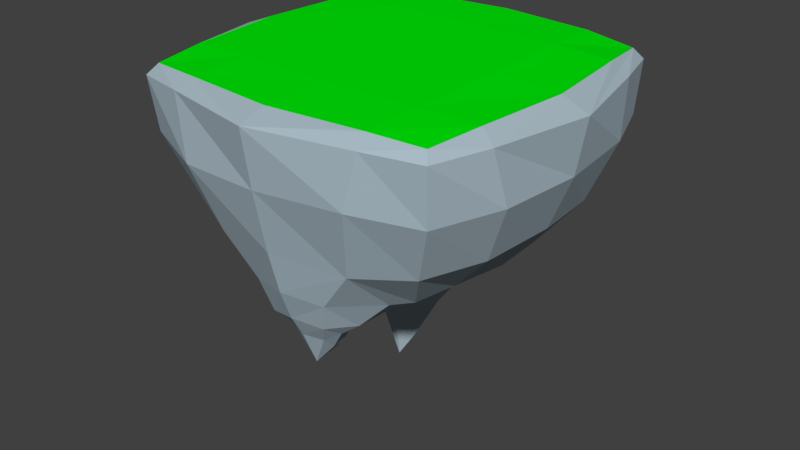 # Source: test_island.blend  (saved by Blender 2.78.0; exported with 4.5.12 LTS)
import bpy
from mathutils import Matrix  # noqa: F401  (used for matrix-valued properties, if any)

bpy.ops.wm.read_factory_settings(use_empty=True)
scene = bpy.context.scene
scene.name = 'Scene'

# ---- collections
col_collection_1 = bpy.data.collections.new('Collection 1'); scene.collection.children.link(col_collection_1)

# ---- materials (node trees are filled in below, after node groups)
mat_grass = bpy.data.materials.new('Grass')
mat_grass.alpha_threshold = 0.0
mat_grass.use_transparent_shadow = False
mat_grass.diffuse_color = (0.0, 0.8, 0.002484, 1.0)
mat_grass.roughness = 0.5
mat_grass.line_color = (0.0, 0.0, 0.0, 1.0)
mat_dirt = bpy.data.materials.new('Dirt')
mat_dirt.alpha_threshold = 0.0
mat_dirt.use_transparent_shadow = False
mat_dirt.diffuse_color = (0.4037, 0.506, 0.5705, 1.0)
mat_dirt.roughness = 0.5

# ---- material node trees

# ---- world
world_world = bpy.data.worlds.new('World'); scene.world = world_world
world_world.color = (0.05088, 0.05088, 0.05088)
world_world.use_sun_shadow = False
world_world.sun_shadow_jitter_overblur = 0.0
world_world.cycles.sampling_method = 'MANUAL'

# ---- meshes
me_cube = bpy.data.meshes.new('Cube')
me_cube.from_pydata([(1.671, 1.7, -2.577), (1.593, -1.588, -2.678), (-1.581, -1.555, -2.787), (-1.721, 1.736, -2.869), (2.514, 2.573, -0.07509), (2.543, -2.572, -0.03156), (-2.566, -2.54, -0.08322), (-2.558, 2.541, -0.0627), (2.095, 2.071, -1.826), (2.475, 2.492, -0.9297), (2.087, -2.137, -1.919), (2.481, -2.473, -0.9382), (-2.063, -2.031, -1.951), (-2.46, -2.475, -0.9373), (-2.077, 2.097, -2.051), (-2.46, 2.419, -1.027), (1.825, 0.9804, -2.702), (1.903, 0.02447, -2.674), (1.757, -0.9272, -2.648), (-1.846, -0.9728, -2.841), (-1.766, 0.1086, -3.076), (-1.816, 1.028, -3.167), (2.795, 1.643, -0.02673), (3.163, -0.01467, -0.02629), (2.841, -1.673, -0.01858), (-2.821, -1.637, -0.03708), (-3.14, 0.002038, -0.01824), (-2.831, 1.627, -0.008534), (-2.46, -1.162, -1.949), (-2.495, 0.01356, -2.07), (-2.432, 1.196, -2.073), (-2.933, -1.459, -0.9398), (-2.96, 0.02127, -1.012), (-2.84, 1.472, -0.925), (2.487, 1.205, -1.889), (2.607, 0.04352, -1.85), (2.492, -1.198, -1.879), (2.862, 1.422, -0.9198), (3.013, -0.0331, -0.9206), (2.911, -1.425, -0.9008), (0.8003, 1.698, -3.0), (-0.0854, 1.783, -3.85), (-0.9696, 1.719, -3.91), (1.227, -1.717, -2.802), (-0.031, -1.164, -3.604), (-1.212, -1.791, -2.804), (1.6, 2.82, -0.04024), (-0.02058, 3.13, 0.009092), (-1.639, 2.818, -0.01952), (1.669, -2.823, -0.003283), (0.0338, -3.173, 0.002974), (-1.635, -2.805, -0.01944), (1.448, 2.848, -0.9912), (0.04914, 2.987, -0.9591), (-1.422, 2.978, -0.9629), (1.121, 2.357, -1.956), (-0.03746, 2.512, -2.071), (-1.245, 2.448, -2.069), (1.148, -2.484, -2.073), (-0.01987, -2.773, -1.973), (-1.169, -2.533, -2.112), (1.476, -2.881, -0.8696), (0.05151, -3.043, -0.924), (-1.388, -2.905, -1.005), (-2.433, 2.423, 0.1147), (-0.01927, 2.697, 0.1839), (2.396, 2.437, 0.09993), (-2.694, 0.02602, 0.1533), (0.003747, 0.01516, 0.1913), (2.72, 0.002463, 0.1614), (-2.426, -2.411, 0.08763), (0.02836, -2.729, 0.149), (2.449, -2.45, 0.1177), (0.8862, 0.9359, -3.293), (-0.0129, 1.013, -4.465), (-0.8865, 1.001, -4.577), (0.8574, 0.06044, -3.357), (0.001951, 0.06575, -3.773), (-0.939, 0.08426, -3.855), (0.8723, -0.8503, -3.244), (-0.0775, -0.7845, -3.608), (-1.084, -1.023, -3.29), (-0.2948, 0.7407, -5.12), (-0.6474, 0.6884, -5.169), (-0.4145, 0.3783, -4.453), (-0.7424, 0.3851, -4.426), (0.2852, -1.858, -3.802), (0.02621, -1.961, -4.125), (-0.3477, -1.911, -3.753), (0.3182, -2.098, -3.565), (-0.03788, -2.166, -3.574), (-0.313, -2.044, -3.586), (0.2082, -1.609, -3.892), (-0.08078, -1.588, -3.962), (-0.314, -1.599, -3.902), (-0.07502, -1.399, -3.823), (-0.007224, -2.598, -2.666), (-0.04273, -2.373, -3.203), (0.4958, -1.912, -3.475), (0.784, -1.848, -3.255), (0.6399, -2.406, -2.745), (0.4831, -2.272, -3.23), (-0.461, -1.519, -3.74), (-0.5976, -1.313, -3.521), (-0.6147, -1.883, -3.525), (-0.8506, -1.825, -3.191), (0.2953, -1.539, -3.692), (0.4892, -1.314, -3.492), (-0.7029, -2.356, -2.798), (-0.5071, -2.259, -3.307), (-0.4579, 0.5274, -5.449), (-1.564, 2.562, 0.1736), (1.537, 2.559, 0.1733), (-1.614, 0.02957, 0.1786), (1.634, 0.009141, 0.1988), (-1.538, -2.56, 0.1337), (1.587, -2.584, 0.1588), (2.588, -1.568, 0.1674), (0.02345, -1.63, 0.1723), (-2.545, -1.532, 0.1385), (2.552, 1.566, 0.1681), (-0.01242, 1.633, 0.2024), (-2.555, 1.578, 0.1633), (-1.577, 1.599, 0.1906), (1.568, 1.585, 0.2052), (-1.553, -1.562, 0.1595), (1.606, -1.587, 0.1858)], [], [(81, 45, 2), (70, 6, 51), (39, 24, 5, 11), (63, 51, 6, 13), (33, 27, 7, 15), (57, 42, 3, 14), (48, 54, 15, 7), (54, 57, 14, 15), (21, 30, 14, 3), (30, 33, 15, 14), (45, 60, 12, 2), (60, 63, 13, 12), (18, 36, 10, 1), (36, 39, 11, 10), (8, 9, 37, 34), (34, 37, 38, 35), (35, 38, 39, 36), (0, 8, 34, 16), (16, 34, 35, 17), (17, 35, 36, 18), (12, 13, 31, 28), (28, 31, 32, 29), (29, 32, 33, 30), (2, 12, 28, 19), (19, 28, 29, 20), (20, 29, 30, 21), (13, 6, 25, 31), (31, 25, 26, 32), (32, 26, 27, 33), (9, 4, 22, 37), (37, 22, 23, 38), (38, 23, 24, 39), (48, 7, 64), (64, 27, 26, 67, 122), (67, 26, 25, 70, 119), (42, 75, 21, 3), (75, 78, 20, 21), (78, 81, 19, 20), (17, 18, 79, 76), (76, 79, 77), (77, 80, 81, 78), (16, 17, 76, 73), (73, 76, 77, 74), (75, 74, 82, 83), (0, 16, 73, 40), (40, 73, 74), (41, 74, 75, 42), (23, 69, 117, 72, 24), (126, 118, 71, 116), (125, 119, 70, 115), (22, 66, 120, 69, 23), (124, 121, 68, 114), (123, 122, 67, 113), (4, 46, 66), (46, 47, 65, 112, 66), (47, 48, 64, 111, 65), (10, 11, 61, 58), (58, 61, 62, 59), (59, 62, 63, 60), (1, 10, 58, 43), (104, 102, 94, 88), (102, 95, 93, 94), (9, 8, 55, 52), (52, 55, 56, 53), (53, 56, 57, 54), (4, 9, 52, 46), (46, 52, 53, 47), (47, 53, 54, 48), (8, 0, 40, 55), (55, 40, 41, 56), (56, 41, 42, 57), (11, 5, 49, 61), (61, 49, 50, 62), (62, 50, 51, 63), (24, 72, 5), (72, 116, 71, 50, 49), (71, 115, 70, 51, 50), (18, 1, 79), (101, 97, 90, 89), (98, 101, 89, 86), (5, 72, 49), (66, 22, 4), (64, 7, 27), (6, 70, 25), (82, 84, 110), (74, 77, 84, 82), (77, 78, 85, 84), (78, 75, 83, 85), (77, 79, 80), (74, 41, 40), (79, 1, 43), (2, 19, 81), (86, 89, 87), (87, 90, 91), (92, 86, 87), (93, 87, 94), (106, 98, 86, 92), (97, 109, 91, 90), (95, 106, 92, 93), (109, 104, 88, 91), (60, 45, 105, 108), (108, 105, 104, 109), (80, 79, 107, 44), (44, 107, 106, 95), (59, 60, 108, 96), (96, 108, 109, 97), (79, 43, 99, 107), (107, 99, 98, 106), (43, 58, 100, 99), (99, 100, 101, 98), (58, 59, 96, 100), (100, 96, 97, 101), (81, 80, 44, 103), (103, 44, 95, 102), (45, 81, 103, 105), (105, 103, 102, 104), (87, 89, 90), (91, 88, 87), (94, 87, 88), (87, 93, 92), (83, 110, 85), (85, 110, 84), (110, 83, 82), (121, 123, 113, 68), (65, 111, 123, 121), (111, 64, 122, 123), (120, 124, 114, 69), (66, 112, 124, 120), (112, 65, 121, 124), (118, 125, 115, 71), (68, 113, 125, 118), (113, 67, 119, 125), (117, 126, 116, 72), (69, 114, 126, 117), (114, 68, 118, 126)])
me_cube.polygons.foreach_set('material_index', [1, 1, 1, 1, 1, 1, 1, 1, 1, 1, 1, 1, 1, 1, 1, 1, 1, 1, 1, 1, 1, 1, 1, 1, 1, 1, 1, 1, 1, 1, 1, 1, 1, 1, 1, 1, 1, 1, 1, 1, 1, 1, 1, 1, 1, 1, 1, 1, 0, 0, 1, 0, 0, 1, 1, 1, 1, 1, 1, 1, 1, 1, 1, 1, 1, 1, 1, 1, 1, 1, 1, 1, 1, 1, 1, 1, 1, 1, 1, 1, 1, 1, 1, 1, 1, 1, 1, 1, 1, 1, 1, 1, 1, 1, 1, 1, 1, 1, 1, 1, 1, 1, 1, 1, 1, 1, 1, 1, 1, 1, 1, 1, 1, 1, 1, 1, 1, 1, 1, 1, 1, 1, 1, 0, 0, 0, 0, 0, 0, 0, 0, 0, 0, 0, 0])
me_cube.materials.append(mat_grass)
me_cube.materials.append(mat_dirt)
me_cube.use_remesh_preserve_volume = False
me_cube.use_remesh_preserve_attributes = False
me_cube.use_mirror_vertex_groups = False
me_cube.update()

# ---- objects
ob_cube = bpy.data.objects.new('Cube', me_cube)

# ---- transforms, parenting, visibility, modifiers, constraints
ob_cube.location = (0.0, 0.0, 0.0)
ob_cube.lock_rotations_4d = False
ob_cube.empty_display_type = 'ARROWS'
ob_cube.lineart.crease_threshold = 0.0

# ---- collection membership
col_collection_1.objects.link(ob_cube)

# ---- scene / render settings (as saved in the file)
scene.frame_start = 1; scene.frame_end = 250; scene.frame_set(1)
scene.render.engine = 'BLENDER_EEVEE_NEXT'
scene.render.resolution_percentage = 50
scene.render.dither_intensity = 0.0
scene.cycles.use_denoising = False
scene.cycles.samples = 128
scene.cycles.sampling_pattern = 'TABULATED_SOBOL'
scene.cycles.light_sampling_threshold = 0.0
scene.cycles.use_adaptive_sampling = False
scene.cycles.use_light_tree = False
scene.cycles.blur_glossy = 0.0
scene.cycles.sample_clamp_indirect = 0.0
scene.view_settings.view_transform = 'Standard'
bpy.context.view_layer.update()

# ---- added for rendering (the .blend has no active camera and no usable light): camera, sun
cam_auto = bpy.data.cameras.new('AutoCamera')
cam_auto.lens = 50.0
cam_auto.sensor_width = 36.0
cam_auto.clip_end = 1000.0
ob_auto_camera = bpy.data.objects.new('AutoCamera', cam_auto)
scene.collection.objects.link(ob_auto_camera)
ob_auto_camera.location = (9.77787, -11.7413, 5.19147)
ob_auto_camera.rotation_euler = (1.09748, -7.21219e-08, 0.694738)
scene.camera = ob_auto_camera
light_auto_sun = bpy.data.lights.new('AutoSun', 'SUN')
light_auto_sun.energy = 3.0
light_auto_sun.angle = 0.0523599
ob_auto_sun = bpy.data.objects.new('AutoSun', light_auto_sun)
scene.collection.objects.link(ob_auto_sun)
ob_auto_sun.rotation_euler = (0.872665, 0.174533, 0.523599)
bpy.context.view_layer.update()
